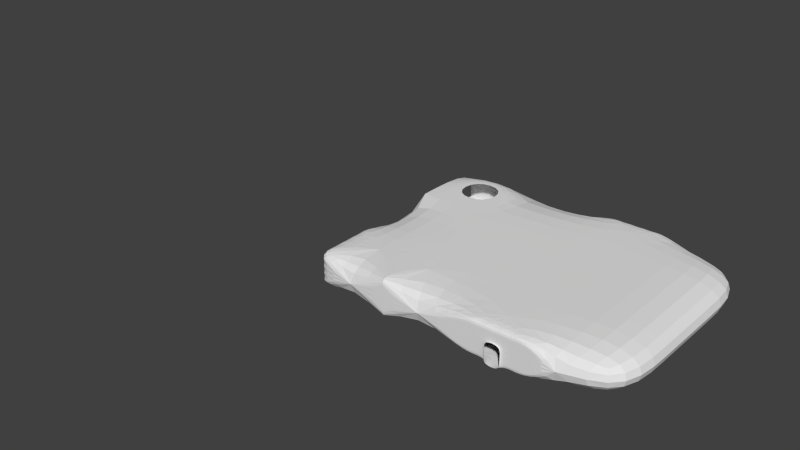 # Source: Building_C_F1.blend  (saved by Blender 2.72.0; exported with 4.5.12 LTS)
import bpy
from mathutils import Matrix  # noqa: F401  (used for matrix-valued properties, if any)

bpy.ops.wm.read_factory_settings(use_empty=True)
scene = bpy.context.scene
scene.name = 'Scene'

# ---- collections
col_collection_1 = bpy.data.collections.new('Collection 1'); scene.collection.children.link(col_collection_1)

# ---- world
world_world = bpy.data.worlds.new('World'); scene.world = world_world
world_world.color = (0.05088, 0.05088, 0.05088)
world_world.use_sun_shadow = False
world_world.sun_shadow_jitter_overblur = 0.0
world_world.cycles.sampling_method = 'MANUAL'
world_world.cycles.sample_map_resolution = 256

# ---- meshes
me_cube_001 = bpy.data.meshes.new('Cube.001')
me_cube_001.from_pydata([], [], [])
me_cube_001.use_remesh_preserve_volume = False
me_cube_001.use_remesh_preserve_attributes = False
me_cube_001.use_mirror_vertex_groups = False
me_cube_001.update()
me_cube_000 = bpy.data.meshes.new('Cube.000')
me_cube_000.from_pydata([(50.0, 20.0, 0.0), (50.0, 10.0, 0.0), (40.0, 10.0, 5.0), (60.0, 10.0, 0.0), (60.0, 20.0, 5.0), (70.0, 20.0, 5.0), (80.0, 20.0, 0.0), (80.0, 10.0, 0.0), (80.0, 20.0, 5.0), (39.97, 0.0, 0.0), (40.0, 0.0, 5.0), (50.0, 0.0, 5.0), (60.0, 0.0, 0.0), (70.0, 0.0, 0.0), (60.0, 10.0, 5.0), (70.0, 10.0, 0.0), (49.97, 0.0, 0.0), (50.0, -10.0, 0.0), (60.0, -10.0, 5.0), (60.0, 0.0, 5.0), (80.0, 0.0, 0.0), (80.0, -10.0, 0.0), (70.0, -10.0, 5.0), (40.0, -10.0, 0.0), (40.0, -10.0, 5.0), (50.0, -10.0, 5.0), (60.0, -10.0, 0.0), (70.0, -10.0, 0.0), (80.0, -10.0, 5.0), (40.0, 20.0, 5.0), (50.0, 20.0, 5.0), (50.0, 10.0, 5.0), (70.0, 0.0, 5.0), (70.0, 10.0, 5.0), (80.0, 10.0, 5.0), (80.0, 0.0, 5.0), (70.0, 20.0, 0.0), (60.0, 20.0, 0.0), (40.0, 20.0, 0.0), (40.0, 10.0, 0.0), (42.5, 12.5, 5.0), (42.5, 17.5, 5.0), (47.5, 17.5, 5.0), (47.5, 12.5, 5.0), (50.0, 20.0, 1.0), (50.0, 10.0, 1.0), (40.0, 20.0, 1.0), (40.0, 10.0, 1.0), (60.0, 20.0, 4.0), (60.0, 20.0, 3.0), (60.0, 20.0, 2.0), (60.0, 20.0, 1.0), (62.0, 20.0, 5.0), (64.0, 20.0, 5.0), (66.0, 20.0, 5.0), (68.0, 20.0, 5.0), (70.0, 20.0, 4.0), (70.0, 20.0, 3.0), (70.0, 20.0, 2.0), (70.0, 20.0, 1.0), (68.0, 20.0, 0.0), (66.0, 20.0, 0.0), (64.0, 20.0, 0.0), (62.0, 20.0, 0.0), (62.0, 20.0, 4.0), (62.0, 20.0, 3.0), (62.0, 20.0, 2.0), (62.0, 20.0, 1.0), (64.0, 20.0, 4.0), (64.0, 20.0, 3.0), (64.0, 20.0, 2.0), (64.0, 20.0, 1.0), (66.0, 20.0, 4.0), (66.0, 20.0, 3.0), (66.0, 20.0, 2.0), (66.0, 20.0, 1.0), (68.0, 20.0, 4.0), (68.0, 20.0, 3.0), (68.0, 20.0, 2.0), (68.0, 20.0, 1.0), (50.0, 9.5, 0.0), (40.0, 9.5, 5.0), (50.0, 9.5, 5.0), (40.0, 9.5, 0.0), (50.0, 9.5, 1.0), (40.0, 9.5, 1.0), (49.5, 10.0, 0.001705), (49.5, 0.0, 5.002), (49.47, 0.0, 0.001705), (49.5, -10.0, 0.001705), (49.5, -10.0, 5.002), (49.5, 10.0, 5.002), (66.0, 20.2, 0.0), (64.0, 20.2, 0.0), (64.0, 20.2, 3.0), (64.0, 20.2, 2.0), (64.0, 20.2, 1.0), (66.0, 20.2, 3.0), (66.0, 20.2, 2.0), (66.0, 20.2, 1.0), (50.0, -10.0, 4.0), (50.0, -10.0, 3.0), (50.0, -10.0, 2.0), (50.0, -10.0, 1.0), (50.0, -2.0, 5.0), (50.0, -4.0, 5.0), (50.0, -6.0, 5.0), (50.0, -8.0, 5.0), (49.97, -2.0, 0.0), (49.98, -4.0, 0.0), (49.99, -6.0, 0.0), (49.99, -8.0, 0.0), (49.5, -10.0, 4.002), (49.5, -10.0, 3.002), (49.5, -10.0, 2.002), (49.5, -10.0, 1.002), (49.5, -2.0, 5.002), (49.5, -4.0, 5.002), (49.5, -6.0, 5.002), (49.5, -8.0, 5.002), (49.47, -2.0, 0.001705), (49.48, -4.0, 0.001705), (49.49, -6.0, 0.001705), (49.49, -8.0, 0.001705), (49.47, 0.0, 1.002), (49.48, 0.0, 2.002), (49.49, 0.0, 3.002), (49.49, 0.0, 4.002), (49.97, 0.0, 1.0), (49.98, 0.0, 2.0), (49.99, 0.0, 3.0), (49.99, 0.0, 4.0), (49.49, -2.0, 4.002), (49.5, -4.0, 4.002), (49.5, -6.0, 4.002), (49.5, -8.0, 4.002), (49.49, -2.0, 3.002), (49.49, -4.0, 3.002), (49.49, -6.0, 3.002), (49.5, -8.0, 3.002), (49.48, -2.0, 2.002), (49.49, -4.0, 2.002), (49.49, -6.0, 2.002), (49.5, -8.0, 2.002), (49.48, -2.0, 1.002), (49.48, -4.0, 1.002), (49.49, -6.0, 1.002), (49.49, -8.0, 1.002), (49.99, -2.0, 4.0), (49.99, -2.0, 3.0), (49.98, -2.0, 2.0), (49.98, -2.0, 1.0), (50.0, -4.0, 4.0), (49.99, -4.0, 3.0), (49.99, -4.0, 2.0), (49.98, -4.0, 1.0), (50.0, -6.0, 4.0), (49.99, -6.0, 3.0), (49.99, -6.0, 2.0), (49.99, -6.0, 1.0), (50.0, -8.0, 4.0), (50.0, -8.0, 3.0), (50.0, -8.0, 2.0), (49.99, -8.0, 1.0), (39.99, 0.0, 4.0), (39.99, 0.0, 3.0), (39.98, 0.0, 2.0), (39.97, 0.0, 1.0), (40.0, -10.0, 4.0), (40.0, -10.0, 3.0), (40.0, -10.0, 2.0), (40.0, -10.0, 1.0), (40.0, -2.0, 5.0), (40.0, -4.0, 5.0), (40.0, -6.0, 5.0), (40.0, -8.0, 5.0), (39.97, -2.0, 0.0), (39.98, -4.0, 0.0), (39.99, -6.0, 0.0), (39.99, -8.0, 0.0), (40.0, -8.0, 4.0), (40.0, -6.0, 4.0), (40.0, -4.0, 4.0), (39.99, -2.0, 4.0), (40.0, -8.0, 3.0), (39.99, -6.0, 3.0), (39.99, -4.0, 3.0), (39.99, -2.0, 3.0), (40.0, -8.0, 2.0), (39.99, -6.0, 2.0), (39.99, -4.0, 2.0), (39.98, -2.0, 2.0), (39.99, -8.0, 1.0), (39.99, -6.0, 1.0), (39.98, -4.0, 1.0), (39.98, -2.0, 1.0), (39.78, -4.0, 0.0006822), (39.79, -6.0, 0.0006822), (39.79, -6.0, 3.001), (39.79, -4.0, 3.001), (39.79, -6.0, 2.001), (39.79, -4.0, 2.001), (39.79, -6.0, 1.001), (39.78, -4.0, 1.001), (60.0, -10.0, 4.0), (60.0, -10.0, 3.0), (60.0, -10.0, 2.0), (60.0, -10.0, 1.0), (70.0, -10.0, 4.0), (70.0, -10.0, 3.0), (70.0, -10.0, 2.0), (70.0, -10.0, 1.0), (68.0, -10.0, 5.0), (66.0, -10.0, 5.0), (64.0, -10.0, 5.0), (62.0, -10.0, 5.0), (62.0, -10.0, 0.0), (64.0, -10.0, 0.0), (66.0, -10.0, 0.0), (68.0, -10.0, 0.0), (68.0, -10.0, 4.0), (66.0, -10.0, 4.0), (64.0, -10.0, 4.0), (62.0, -10.0, 4.0), (68.0, -10.0, 3.0), (66.0, -10.0, 3.0), (64.0, -10.0, 3.0), (62.0, -10.0, 3.0), (68.0, -10.0, 2.0), (66.0, -10.0, 2.0), (64.0, -10.0, 2.0), (62.0, -10.0, 2.0), (68.0, -10.0, 1.0), (66.0, -10.0, 1.0), (64.0, -10.0, 1.0), (62.0, -10.0, 1.0), (64.0, -10.2, 0.0), (66.0, -10.2, 0.0), (66.0, -10.2, 3.0), (64.0, -10.2, 3.0), (66.0, -10.2, 2.0), (64.0, -10.2, 2.0), (66.0, -10.2, 1.0), (64.0, -10.2, 1.0)], [], [(44, 30, 29, 46), (45, 31, 82, 84), (39, 9, 16, 1), (30, 0, 37, 51, 50, 49, 48, 4), (1, 3, 37, 0), (14, 31, 30, 4), (79, 60, 36, 59), (3, 15, 36, 60, 61, 62, 63, 37), (33, 14, 4, 52, 53, 54, 55, 5), (5, 56, 57, 58, 59, 36, 6, 8), (8, 6, 7, 34), (15, 7, 6, 36), (34, 33, 5, 8), (3, 1, 16, 12), (31, 14, 19, 11), (12, 13, 15, 3), (32, 19, 14, 33), (34, 7, 20, 35), (13, 20, 7, 15), (35, 32, 33, 34), (24, 25, 100, 101, 102, 103, 17, 23, 171, 170, 169, 168), (18, 204, 205, 206, 207, 26, 17, 103, 102, 101, 100, 25), (17, 26, 12, 16, 108, 109, 110, 111), (2, 31, 11, 10), (235, 216, 26, 207), (26, 216, 217, 218, 219, 27, 13, 12), (22, 212, 213, 214, 215, 18, 19, 32), (35, 20, 21, 28), (28, 21, 27, 211, 210, 209, 208, 22), (27, 21, 20, 13), (28, 22, 32, 35), (39, 2, 10, 164, 165, 166, 167, 9), (18, 25, 107, 106, 105, 104, 11, 19), (10, 11, 104, 105, 106, 107, 25, 24, 175, 174, 173, 172), (23, 17, 111, 110, 109, 108, 16, 9, 176, 177, 178, 179), (47, 45, 44, 46), (2, 47, 85, 81), (195, 176, 9, 167), (31, 1, 86, 91), (111, 17, 89, 123), (31, 43, 42, 30), (2, 29, 41, 40), (29, 30, 42, 41), (2, 40, 43, 31), (38, 0, 44, 46), (0, 44, 45, 1), (51, 37, 63, 67), (67, 63, 62, 71), (74, 73, 97, 98), (75, 61, 60, 79), (4, 48, 64, 52), (48, 49, 65, 64), (49, 50, 66, 65), (50, 51, 67, 66), (52, 64, 68, 53), (64, 65, 69, 68), (65, 66, 70, 69), (66, 67, 71, 70), (53, 68, 72, 54), (68, 69, 73, 72), (75, 74, 98, 99), (73, 69, 94, 97), (54, 72, 76, 55), (72, 73, 77, 76), (73, 74, 78, 77), (74, 75, 79, 78), (55, 76, 56, 5), (76, 77, 57, 56), (77, 78, 58, 57), (78, 79, 59, 58), (82, 81, 85, 84), (80, 84, 85, 83), (39, 1, 80, 83), (31, 2, 81, 82), (1, 45, 84, 80), (47, 39, 83, 85), (86, 88, 124, 125, 126, 127, 87, 91), (147, 123, 89, 115), (104, 11, 87, 116), (11, 31, 91, 87), (1, 16, 88, 86), (100, 25, 90, 112), (31, 11, 131, 130, 129, 128, 16, 1), (163, 103, 17, 111), (47, 2, 31, 45), (61, 75, 99, 92), (70, 71, 96, 95), (69, 70, 95, 94), (71, 62, 93, 96), (62, 61, 92, 93), (16, 108, 120, 88), (108, 109, 121, 120), (109, 110, 122, 121), (110, 111, 123, 122), (119, 135, 112, 90), (135, 139, 113, 112), (139, 143, 114, 113), (143, 147, 115, 114), (87, 127, 132, 116), (116, 132, 133, 117), (117, 133, 134, 118), (118, 134, 135, 119), (127, 126, 136, 132), (132, 136, 137, 133), (133, 137, 138, 134), (134, 138, 139, 135), (126, 125, 140, 136), (136, 140, 141, 137), (138, 142, 143, 139), (125, 124, 144, 140), (140, 144, 145, 141), (142, 146, 147, 143), (124, 88, 120, 144), (144, 120, 121, 145), (137, 153, 157, 138), (146, 122, 123, 147), (25, 107, 119, 90), (107, 106, 118, 119), (106, 105, 117, 118), (105, 104, 116, 117), (17, 103, 115, 89), (103, 102, 114, 115), (102, 101, 113, 114), (101, 100, 112, 113), (128, 151, 108, 16), (151, 155, 109, 108), (157, 158, 142, 138), (159, 163, 111, 110), (11, 104, 148, 131), (131, 148, 149, 130), (130, 149, 150, 129), (129, 150, 151, 128), (104, 105, 152, 148), (148, 152, 153, 149), (149, 153, 154, 150), (150, 154, 155, 151), (105, 106, 156, 152), (152, 156, 157, 153), (158, 159, 146, 142), (159, 110, 122, 146), (106, 107, 160, 156), (156, 160, 161, 157), (157, 161, 162, 158), (158, 162, 163, 159), (107, 25, 100, 160), (160, 100, 101, 161), (161, 101, 102, 162), (162, 102, 103, 163), (172, 183, 164, 10), (183, 187, 165, 164), (187, 191, 166, 165), (191, 195, 167, 166), (24, 168, 180, 175), (175, 180, 181, 174), (174, 181, 182, 173), (173, 182, 183, 172), (168, 169, 184, 180), (180, 184, 185, 181), (181, 185, 186, 182), (182, 186, 187, 183), (169, 170, 188, 184), (184, 188, 189, 185), (194, 190, 201, 203), (186, 190, 191, 187), (170, 171, 192, 188), (188, 192, 193, 189), (193, 178, 197, 202), (190, 194, 195, 191), (171, 23, 179, 192), (192, 179, 178, 193), (177, 194, 203, 196), (194, 177, 176, 195), (141, 154, 153, 137), (145, 155, 154, 141), (109, 155, 145, 121), (189, 193, 202, 200), (190, 186, 199, 201), (185, 189, 200, 198), (186, 185, 198, 199), (178, 177, 196, 197), (215, 223, 204, 18), (223, 227, 205, 204), (227, 231, 206, 205), (231, 235, 207, 206), (22, 208, 220, 212), (212, 220, 221, 213), (213, 221, 222, 214), (214, 222, 223, 215), (208, 209, 224, 220), (220, 224, 225, 221), (221, 225, 226, 222), (222, 226, 227, 223), (209, 210, 228, 224), (224, 228, 229, 225), (234, 230, 241, 243), (226, 230, 231, 227), (210, 211, 232, 228), (228, 232, 233, 229), (233, 218, 237, 242), (230, 234, 235, 231), (211, 27, 219, 232), (232, 219, 218, 233), (217, 234, 243, 236), (234, 217, 216, 235), (229, 233, 242, 240), (230, 226, 239, 241), (225, 229, 240, 238), (226, 225, 238, 239), (218, 217, 236, 237)])
me_cube_000.use_remesh_preserve_volume = False
me_cube_000.use_remesh_preserve_attributes = False
me_cube_000.use_mirror_vertex_groups = False
me_cube_000.update()

# ---- objects
ob_cube = bpy.data.objects.new('Cube', me_cube_001)
ob_cube_001 = bpy.data.objects.new('Cube.001', me_cube_000)

# ---- transforms, parenting, visibility, modifiers, constraints
ob_cube.location = (0.0, 0.0, 0.0)
ob_cube.lineart.crease_threshold = 0.0
ob_cube_001.location = (0.0, 0.0, 0.0)
ob_cube_001.lineart.crease_threshold = 0.0
_m = ob_cube_001.modifiers.new('Subsurf', 'SUBSURF')
_m.uv_smooth = 'PRESERVE_CORNERS'
_m.quality = 2
_m.levels = 0
_m.show_only_control_edges = False

# ---- collection membership
col_collection_1.objects.link(ob_cube)
col_collection_1.objects.link(ob_cube_001)

# ---- scene / render settings (as saved in the file)
scene.frame_start = 1; scene.frame_end = 250; scene.frame_set(1)
scene.render.engine = 'BLENDER_EEVEE_NEXT'
scene.render.resolution_percentage = 50
scene.render.dither_intensity = 0.0
scene.cycles.use_denoising = False
scene.cycles.samples = 10
scene.cycles.sampling_pattern = 'TABULATED_SOBOL'
scene.cycles.light_sampling_threshold = 0.0
scene.cycles.use_adaptive_sampling = False
scene.cycles.use_light_tree = False
scene.cycles.blur_glossy = 0.0
scene.cycles.pixel_filter_type = 'GAUSSIAN'
scene.cycles.sample_clamp_indirect = 0.0
scene.view_settings.view_transform = 'Standard'
bpy.context.view_layer.update()

# ---- added for rendering (the .blend has no active camera and no usable light): camera, sun
cam_auto = bpy.data.cameras.new('AutoCamera')
cam_auto.lens = 50.0
cam_auto.sensor_width = 36.0
cam_auto.clip_end = 1392.01
ob_auto_camera = bpy.data.objects.new('AutoCamera', cam_auto)
scene.collection.objects.link(ob_auto_camera)
ob_auto_camera.location = (119.317, -90.1805, 65.9545)
ob_auto_camera.rotation_euler = (1.09748, -7.21219e-08, 0.694738)
scene.camera = ob_auto_camera
light_auto_sun = bpy.data.lights.new('AutoSun', 'SUN')
light_auto_sun.energy = 3.0
light_auto_sun.angle = 0.0523599
ob_auto_sun = bpy.data.objects.new('AutoSun', light_auto_sun)
scene.collection.objects.link(ob_auto_sun)
ob_auto_sun.rotation_euler = (0.872665, 0.174533, 0.523599)
bpy.context.view_layer.update()
